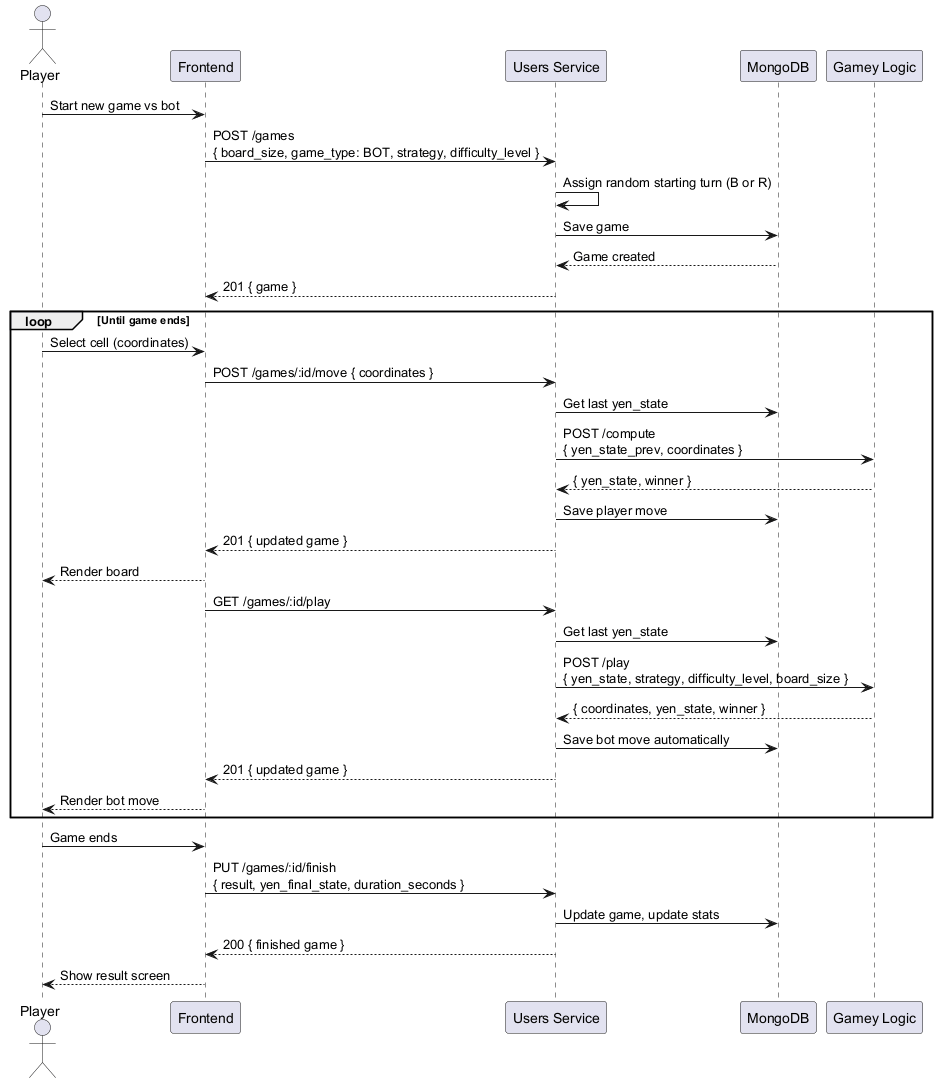

The diagram above was rendered by PlantUML. Its source (embedded in the PNG):
@startuml
actor Player
participant "Frontend" as FE
participant "Users Service" as USERS
participant "MongoDB" as DB
participant "Gamey Logic" as GAMEY

Player -> FE: Start new game vs bot
FE -> USERS: POST /games\n{ board_size, game_type: BOT, strategy, difficulty_level }
USERS -> USERS: Assign random starting turn (B or R)
USERS -> DB: Save game
DB --> USERS: Game created
USERS --> FE: 201 { game }

loop Until game ends
    Player -> FE: Select cell (coordinates)
    FE -> USERS: POST /games/:id/move { coordinates }
    USERS -> DB: Get last yen_state
    USERS -> GAMEY: POST /compute\n{ yen_state_prev, coordinates }
    GAMEY --> USERS: { yen_state, winner }
    USERS -> DB: Save player move
    USERS --> FE: 201 { updated game }
    FE --> Player: Render board

    FE -> USERS: GET /games/:id/play
    USERS -> DB: Get last yen_state
    USERS -> GAMEY: POST /play\n{ yen_state, strategy, difficulty_level, board_size }
    GAMEY --> USERS: { coordinates, yen_state, winner }
    USERS -> DB: Save bot move automatically
    USERS --> FE: 201 { updated game }
    FE --> Player: Render bot move
end

Player -> FE: Game ends
FE -> USERS: PUT /games/:id/finish\n{ result, yen_final_state, duration_seconds }
USERS -> DB: Update game, update stats
USERS --> FE: 200 { finished game }
FE --> Player: Show result screen
@enduml